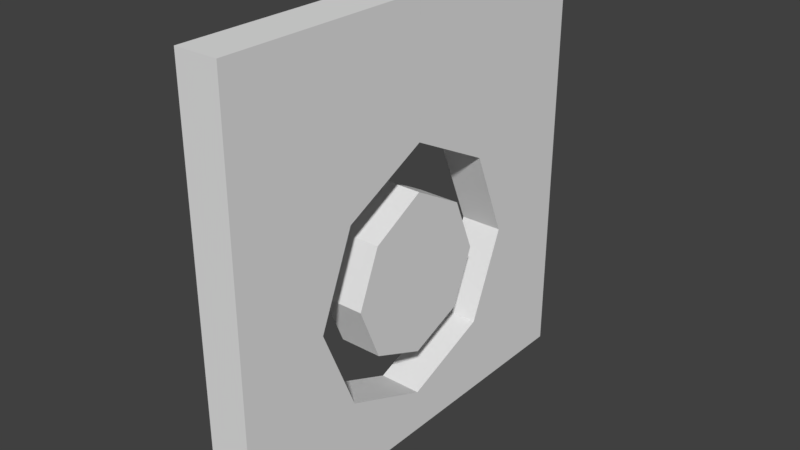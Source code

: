 # Source: doorSwitchOff_blender.blend  (saved by Blender 2.78.0; exported with 4.5.12 LTS)
import bpy
from mathutils import Matrix  # noqa: F401  (used for matrix-valued properties, if any)

bpy.ops.wm.read_factory_settings(use_empty=True)
scene = bpy.context.scene
scene.name = 'Scene'

# ---- collections
col_collection_1 = bpy.data.collections.new('Collection 1'); scene.collection.children.link(col_collection_1)

# ---- world
world_world = bpy.data.worlds.new('World'); scene.world = world_world
world_world.color = (0.05088, 0.05088, 0.05088)
world_world.use_sun_shadow = False
world_world.sun_shadow_jitter_overblur = 0.0
world_world.cycles.sampling_method = 'MANUAL'

# ---- meshes
me_cube_002 = bpy.data.meshes.new('Cube.002')
me_cube_002.from_pydata([(1.0, 0.5138, 0.03934), (1.0, 0.8201, 0.1925), (1.0, -8.284e-08, -0.7974), (1.0, -4.498e-08, -0.5809), (1.0, 0.8201, -0.6276), (1.0, 0.5138, -0.4745), (1.0, 1.16, -0.2176), (1.0, 0.7266, -0.2176), (1.0, 7.451e-09, 0.1809), (1.0, 7.451e-09, 0.3974), (1.0, 0.0, 1.0), (-1.0, 0.0, -1.0), (-1.0, 0.0, 1.0), (-1.0, 2.0, -1.0), (-1.0, 2.0, 1.0), (1.0, 0.0, -1.0), (1.0, 2.0, -1.0), (1.0, 2.0, 1.0), (-1.0, 7.451e-09, 0.3974), (-1.0, 7.451e-09, 0.1809), (-1.0, -1.001e-08, -0.5809), (-1.0, -4.787e-08, -0.7974), (-1.0, 0.7266, -0.2176), (-1.0, 0.5138, 0.03934), (-1.0, 0.5138, 0.03934), (-1.0, 0.5138, -0.4745), (-1.0, 1.16, -0.2176), (-1.0, 0.8201, 0.1925), (-1.0, 0.8201, 0.1925), (-1.0, 0.8201, -0.6276), (1.0, -4.498e-08, -0.5809), (-1.0, -4.787e-08, -0.7974)], [(3, 5), (2, 31)], [(0, 23, 24), (13, 14, 17, 16), (15, 2, 21, 11), (13, 16, 15, 11), (17, 14, 12, 10), (8, 30, 5, 7, 0), (19, 24, 23, 22, 25, 20), (18, 9, 10, 12), (27, 28, 1), (20, 3, 30, 8, 19), (5, 30, 20, 25), (7, 5, 25, 22), (7, 22, 23, 0), (4, 6, 26, 29), (26, 6, 1, 28), (29, 21, 2, 4), (0, 24, 19, 8), (18, 27, 1, 9), (11, 21, 29, 26, 28, 27, 18, 12, 14, 13), (16, 17, 10, 9, 1, 6, 4, 2, 15)])
_uv = me_cube_002.uv_layers.new(name='UVMap')
_uv.uv.foreach_set('vector', [0.3715, 0.5197, 0.3715, 0.5197, 0.3715, 0.5197, 0.0, 4.843e-08, 0.0, 1.0, 0.0, 1.0, 0.0, 4.843e-08, 0.5, 4.843e-08, 0.5, 0.1013, 0.5, 0.1013, 0.5, 4.843e-08, 0.0, 4.843e-08, 0.0, 4.843e-08, 0.5, 4.843e-08, 0.5, 4.843e-08, 0.0, 1.0, 0.0, 1.0, 0.5, 1.0, 0.5, 1.0, 0.5, 0.5904, 0.5, 0.2096, 0.3715, 0.2628, 0.3183, 0.3912, 0.3715, 0.5197, 0.5, 0.5904, 0.3715, 0.5197, 0.3715, 0.5197, 0.3183, 0.3912, 0.3715, 0.2628, 0.5, 0.2096, 0.5, 0.6987, 0.5, 0.6987, 0.5, 1.0, 0.5, 1.0, 0.295, 0.5962, 0.295, 0.5962, 0.295, 0.5962, 0.5, 0.2096, 0.5, 0.2096, 0.5, 0.2096, 0.5, 0.5904, 0.5, 0.5904, 0.3715, 0.2628, 0.5, 0.2096, 0.5, 0.2096, 0.3715, 0.2628, 0.3183, 0.3912, 0.3715, 0.2628, 0.3715, 0.2628, 0.3183, 0.3912, 0.3183, 0.3912, 0.3183, 0.3912, 0.3715, 0.5197, 0.3715, 0.5197, 0.295, 0.1862, 0.2101, 0.3912, 0.2101, 0.3912, 0.295, 0.1862, 0.2101, 0.3912, 0.2101, 0.3912, 0.295, 0.5962, 0.295, 0.5962, 0.295, 0.1862, 0.5, 0.1013, 0.5, 0.1013, 0.295, 0.1862, 0.3715, 0.5197, 0.3715, 0.5197, 0.5, 0.5904, 0.5, 0.5904, 0.5, 0.6987, 0.295, 0.5962, 0.295, 0.5962, 0.5, 0.6987, 0.5, 4.843e-08, 0.5, 0.1013, 0.295, 0.1862, 0.2101, 0.3912, 0.295, 0.5962, 0.295, 0.5962, 0.5, 0.6987, 0.5, 1.0, 0.0, 1.0, 0.0, 4.843e-08, 0.0, 4.843e-08, 0.0, 1.0, 0.5, 1.0, 0.5, 0.6987, 0.295, 0.5962, 0.2101, 0.3912, 0.295, 0.1862, 0.5, 0.1013, 0.5, 4.843e-08])
me_cube_002.use_remesh_preserve_volume = False
me_cube_002.use_remesh_preserve_attributes = False
me_cube_002.use_mirror_vertex_groups = False
me_cube_002.update()
me_cube_001 = bpy.data.meshes.new('Cube.001')
me_cube_001.from_pydata([(1.0, 0.5138, 0.03934), (1.0, 0.8201, 0.1925), (1.0, -8.284e-08, -0.7974), (1.0, -4.498e-08, -0.5809), (1.0, 0.8201, -0.6276), (1.0, 0.5138, -0.4745), (1.0, 1.16, -0.2176), (1.0, 0.7266, -0.2176), (1.0, 7.451e-09, 0.1809), (1.0, 7.451e-09, 0.3974), (1.0, 0.0, 1.0), (-1.0, 0.0, -1.0), (-1.0, 0.0, 1.0), (-1.0, 2.0, -1.0), (-1.0, 2.0, 1.0), (1.0, 0.0, -1.0), (1.0, 2.0, -1.0), (1.0, 2.0, 1.0), (-1.0, 7.451e-09, 0.3974), (-1.0, 7.451e-09, 0.1809), (-1.0, -1.001e-08, -0.5809), (-1.0, -4.787e-08, -0.7974), (-1.0, 0.7266, -0.2176), (-1.0, 0.5138, 0.03934), (-1.0, 0.5138, 0.03934), (-1.0, 0.5138, -0.4745), (-1.0, 1.16, -0.2176), (-1.0, 0.8201, 0.1925), (-1.0, 0.8201, 0.1925), (-1.0, 0.8201, -0.6276), (1.0, -4.498e-08, -0.5809), (-1.0, -4.787e-08, -0.7974)], [(3, 5), (2, 31)], [(0, 23, 24), (13, 14, 17, 16), (15, 2, 21, 11), (13, 16, 15, 11), (17, 14, 12, 10), (8, 30, 5, 7, 0), (19, 24, 23, 22, 25, 20), (18, 9, 10, 12), (27, 28, 1), (20, 3, 30, 8, 19), (5, 30, 20, 25), (7, 5, 25, 22), (7, 22, 23, 0), (4, 6, 26, 29), (26, 6, 1, 28), (29, 21, 2, 4), (0, 24, 19, 8), (18, 27, 1, 9), (11, 21, 29, 26, 28, 27, 18, 12, 14, 13), (16, 17, 10, 9, 1, 6, 4, 2, 15)])
_uv = me_cube_001.uv_layers.new(name='UVMap')
_uv.uv.foreach_set('vector', [0.6285, 0.5197, 0.6285, 0.5197, 0.6285, 0.5197, 1.0, 0.0, 1.0, 1.0, 1.0, 1.0, 1.0, 0.0, 0.5, 0.0, 0.5, 0.1013, 0.5, 0.1013, 0.5, 0.0, 1.0, 0.0, 1.0, 0.0, 0.5, 0.0, 0.5, 0.0, 1.0, 1.0, 1.0, 1.0, 0.5, 1.0, 0.5, 1.0, 0.5, 0.5904, 0.5, 0.2096, 0.6285, 0.2628, 0.6817, 0.3912, 0.6285, 0.5197, 0.5, 0.5904, 0.6285, 0.5197, 0.6285, 0.5197, 0.6817, 0.3912, 0.6285, 0.2628, 0.5, 0.2096, 0.5, 0.6987, 0.5, 0.6987, 0.5, 1.0, 0.5, 1.0, 0.705, 0.5962, 0.705, 0.5962, 0.705, 0.5962, 0.5, 0.2096, 0.5, 0.2096, 0.5, 0.2096, 0.5, 0.5904, 0.5, 0.5904, 0.6285, 0.2628, 0.5, 0.2096, 0.5, 0.2096, 0.6285, 0.2628, 0.6817, 0.3912, 0.6285, 0.2628, 0.6285, 0.2628, 0.6817, 0.3912, 0.6817, 0.3912, 0.6817, 0.3912, 0.6285, 0.5197, 0.6285, 0.5197, 0.705, 0.1862, 0.7899, 0.3912, 0.7899, 0.3912, 0.705, 0.1862, 0.7899, 0.3912, 0.7899, 0.3912, 0.705, 0.5962, 0.705, 0.5962, 0.705, 0.1862, 0.5, 0.1013, 0.5, 0.1013, 0.705, 0.1862, 0.6285, 0.5197, 0.6285, 0.5197, 0.5, 0.5904, 0.5, 0.5904, 0.5, 0.6987, 0.705, 0.5962, 0.705, 0.5962, 0.5, 0.6987, 0.5, 0.0, 0.5, 0.1013, 0.705, 0.1862, 0.7899, 0.3912, 0.705, 0.5962, 0.705, 0.5962, 0.5, 0.6987, 0.5, 1.0, 1.0, 1.0, 1.0, 0.0, 1.0, 0.0, 1.0, 1.0, 0.5, 1.0, 0.5, 0.6987, 0.705, 0.5962, 0.7899, 0.3912, 0.705, 0.1862, 0.5, 0.1013, 0.5, 0.0])
me_cube_001.use_remesh_preserve_volume = False
me_cube_001.use_remesh_preserve_attributes = False
me_cube_001.use_mirror_vertex_groups = False
me_cube_001.update()

# ---- objects
ob_doorleft = bpy.data.objects.new('DoorLeft', me_cube_002)
ob_doorright = bpy.data.objects.new('DoorRight', me_cube_001)

# ---- transforms, parenting, visibility, modifiers, constraints
ob_doorleft.location = (0.0, 0.0, 5.0)
ob_doorleft.rotation_euler = (0.0, -0.0, 3.142)
ob_doorleft.scale = (0.5, 2.5, 5.0)
ob_doorleft.lineart.crease_threshold = 0.0
ob_doorright.location = (0.0, 0.0, 5.0)
ob_doorright.scale = (0.5, 2.5, 5.0)
ob_doorright.lineart.crease_threshold = 0.0

# ---- collection membership
col_collection_1.objects.link(ob_doorleft)
col_collection_1.objects.link(ob_doorright)

# ---- scene / render settings (as saved in the file)
scene.frame_start = 1; scene.frame_end = 250; scene.frame_set(1)
scene.render.engine = 'BLENDER_EEVEE_NEXT'
scene.render.resolution_percentage = 50
scene.render.dither_intensity = 0.0
scene.cycles.use_denoising = False
scene.cycles.samples = 128
scene.cycles.sampling_pattern = 'TABULATED_SOBOL'
scene.cycles.light_sampling_threshold = 0.0
scene.cycles.use_adaptive_sampling = False
scene.cycles.use_light_tree = False
scene.cycles.blur_glossy = 0.0
scene.cycles.sample_clamp_indirect = 0.0
scene.view_settings.view_transform = 'Standard'
bpy.context.view_layer.update()

# ---- added for rendering (the .blend has no active camera and no usable light): camera, sun
cam_auto = bpy.data.cameras.new('AutoCamera')
cam_auto.lens = 50.0
cam_auto.sensor_width = 36.0
cam_auto.clip_end = 1000.0
ob_auto_camera = bpy.data.objects.new('AutoCamera', cam_auto)
scene.collection.objects.link(ob_auto_camera)
ob_auto_camera.location = (13.1173, -15.7408, 15.4939)
ob_auto_camera.rotation_euler = (1.09748, -7.21219e-08, 0.694738)
scene.camera = ob_auto_camera
light_auto_sun = bpy.data.lights.new('AutoSun', 'SUN')
light_auto_sun.energy = 3.0
light_auto_sun.angle = 0.0523599
ob_auto_sun = bpy.data.objects.new('AutoSun', light_auto_sun)
scene.collection.objects.link(ob_auto_sun)
ob_auto_sun.rotation_euler = (0.872665, 0.174533, 0.523599)
bpy.context.view_layer.update()
